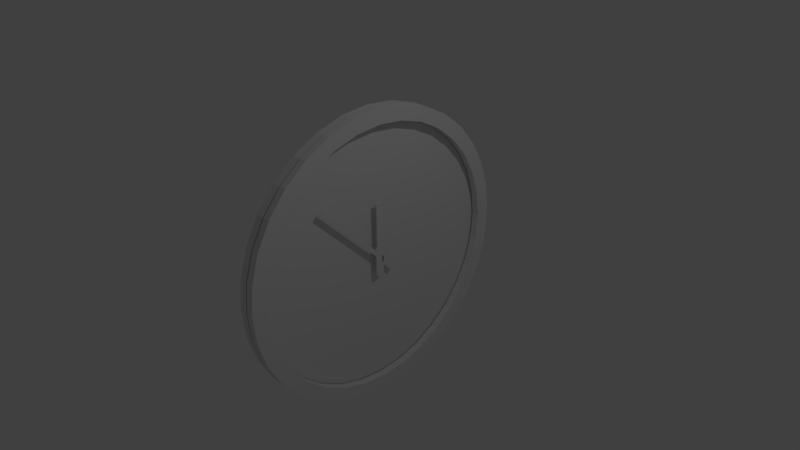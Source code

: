 # Source: clock.blend  (saved by Blender 2.73.0; exported with 4.5.12 LTS)
import bpy
from mathutils import Matrix  # noqa: F401  (used for matrix-valued properties, if any)

bpy.ops.wm.read_factory_settings(use_empty=True)
scene = bpy.context.scene
scene.name = 'Scene'

# ---- collections
col_collection_1 = bpy.data.collections.new('Collection 1'); scene.collection.children.link(col_collection_1)

# ---- world
world_world = bpy.data.worlds.new('World'); scene.world = world_world
world_world.color = (0.05088, 0.05088, 0.05088)
world_world.use_sun_shadow = False
world_world.sun_shadow_jitter_overblur = 0.0
world_world.cycles.sampling_method = 'MANUAL'
world_world.cycles.sample_map_resolution = 256

# ---- cameras
cam_camera = bpy.data.cameras.new('Camera')
cam_camera.clip_end = 100.0
cam_camera.lens = 35.0
cam_camera.sensor_width = 32.0
cam_camera.sensor_height = 18.0
cam_camera.ortho_scale = 7.314
cam_camera.dof.focus_distance = 0.0
cam_camera.dof.aperture_fstop = 128.0

# ---- lights
light_lamp = bpy.data.lights.new('Lamp', 'POINT')
light_lamp.transmission_factor = 0.0
light_lamp.cutoff_distance = 30.0
light_lamp.energy = 100.0
light_lamp.shadow_buffer_clip_start = 1.001
light_lamp.shadow_soft_size = 0.1
light_lamp.shadow_maximum_resolution = 0.006
light_lamp.use_absolute_resolution = True
light_lamp.cycles.use_multiple_importance_sampling = False

# ---- meshes
me_cube_003 = bpy.data.meshes.new('Cube.003')
me_cube_003.from_pydata([(-1.0, -1.0, -1.0), (-1.0, 1.0, -1.0), (1.0, 1.0, -1.0), (1.0, -1.0, -1.0), (-1.0, -1.0, 1.0), (-1.0, 1.0, 1.0), (1.0, 1.0, 1.0), (1.0, -1.0, 1.0)], [], [(4, 5, 1, 0), (5, 6, 2, 1), (6, 7, 3, 2), (7, 4, 0, 3), (0, 1, 2, 3), (7, 6, 5, 4)])
_uv = me_cube_003.uv_layers.new(name='UVMap')
_uv.uv.foreach_set('vector', [0.1951, 0.6892, 0.1951, 0.5952, 0.2891, 0.5952, 0.2891, 0.6892, 0.1011, 0.7832, 0.1011, 0.6892, 0.1951, 0.6892, 0.1951, 0.7832, 0.1011, 0.6892, 0.1011, 0.5952, 0.1951, 0.5952, 0.1951, 0.6892, 0.1951, 0.6892, 0.2891, 0.6892, 0.2891, 0.7832, 0.1951, 0.7832, 0.3832, 0.5952, 0.3832, 0.6892, 0.2891, 0.6892, 0.2891, 0.5952, 0.1011, 0.7832, 0.1951, 0.7832, 0.1951, 0.8773, 0.1011, 0.8773])
me_cube_003.use_remesh_preserve_volume = False
me_cube_003.use_remesh_preserve_attributes = False
me_cube_003.use_mirror_vertex_groups = False
me_cube_003.update()
me_cylinder_001 = bpy.data.meshes.new('Cylinder.001')
me_cylinder_001.from_pydata([(0.1123, 0.09739, -0.1207), (0.09112, 0.1186, -0.1207), (0.09112, 0.1186, 0.2793), (0.1123, 0.09739, 0.2793), (-0.4534, -0.4683, -0.1207), (-0.4746, -0.4471, -0.1207), (-0.4746, -0.4471, 0.2793), (-0.4534, -0.4683, 0.2793), (0.1148, -0.025, -0.1207), (0.1148, 0.025, -0.1207), (0.1148, 0.025, 0.2793), (0.1148, -0.025, 0.2793), (-0.3852, -0.025, -0.1207), (-0.3852, 0.025, -0.1207), (-0.3852, 0.025, 0.2793), (-0.3852, -0.025, 0.2793), (0.0, 1.0, -1.0), (0.0, 1.0, 1.0), (0.1951, 0.9808, -1.0), (0.1951, 0.9808, 1.0), (0.3827, 0.9239, -1.0), (0.3827, 0.9239, 1.0), (0.5556, 0.8315, -1.0), (0.5556, 0.8315, 1.0), (0.7071, 0.7071, -1.0), (0.7071, 0.7071, 1.0), (0.8315, 0.5556, -1.0), (0.8315, 0.5556, 1.0), (0.9239, 0.3827, -1.0), (0.9239, 0.3827, 1.0), (0.9808, 0.1951, -1.0), (0.9808, 0.1951, 1.0), (1.0, 7.55e-08, -1.0), (1.0, 7.55e-08, 1.0), (0.9808, -0.1951, -1.0), (0.9808, -0.1951, 1.0), (0.9239, -0.3827, -1.0), (0.9239, -0.3827, 1.0), (0.8315, -0.5556, -1.0), (0.8315, -0.5556, 1.0), (0.7071, -0.7071, -1.0), (0.7071, -0.7071, 1.0), (0.5556, -0.8315, -1.0), (0.5556, -0.8315, 1.0), (0.3827, -0.9239, -1.0), (0.3827, -0.9239, 1.0), (0.1951, -0.9808, -1.0), (0.1951, -0.9808, 1.0), (-3.258e-07, -1.0, -1.0), (-3.258e-07, -1.0, 1.0), (-0.1951, -0.9808, -1.0), (-0.1951, -0.9808, 1.0), (-0.3827, -0.9239, -1.0), (-0.3827, -0.9239, 1.0), (-0.5556, -0.8315, -1.0), (-0.5556, -0.8315, 1.0), (-0.7071, -0.7071, -1.0), (-0.7071, -0.7071, 1.0), (-0.8315, -0.5556, -1.0), (-0.8315, -0.5556, 1.0), (-0.9239, -0.3827, -1.0), (-0.9239, -0.3827, 1.0), (-0.9808, -0.1951, -1.0), (-0.9808, -0.1951, 1.0), (-1.0, 9.656e-07, -1.0), (-1.0, 9.656e-07, 1.0), (-0.9808, 0.1951, -1.0), (-0.9808, 0.1951, 1.0), (-0.9239, 0.3827, -1.0), (-0.9239, 0.3827, 1.0), (-0.8315, 0.5556, -1.0), (-0.8315, 0.5556, 1.0), (-0.7071, 0.7071, -1.0), (-0.7071, 0.7071, 1.0), (-0.5556, 0.8315, -1.0), (-0.5556, 0.8315, 1.0), (-0.3827, 0.9239, -1.0), (-0.3827, 0.9239, 1.0), (-0.1951, 0.9808, -1.0), (-0.1951, 0.9808, 1.0), (0.0, 0.9, -1.0), (0.0, 0.9, 1.0), (0.1756, 0.8827, -1.0), (0.1756, 0.8827, 1.0), (0.3444, 0.8315, -1.0), (0.3444, 0.8315, 1.0), (0.5, 0.7483, -1.0), (0.5, 0.7483, 1.0), (0.6364, 0.6364, -1.0), (0.6364, 0.6364, 1.0), (0.7483, 0.5, -1.0), (0.7483, 0.5, 1.0), (0.8315, 0.3444, -1.0), (0.8315, 0.3444, 1.0), (0.8827, 0.1756, -1.0), (0.8827, 0.1756, 1.0), (0.9, 7.55e-08, -1.0), (0.9, 7.55e-08, 1.0), (0.8827, -0.1756, -1.0), (0.8827, -0.1756, 1.0), (0.8315, -0.3444, -1.0), (0.8315, -0.3444, 1.0), (0.7483, -0.5, -1.0), (0.7483, -0.5, 1.0), (0.6364, -0.6364, -1.0), (0.6364, -0.6364, 1.0), (0.5, -0.7483, -1.0), (0.5, -0.7483, 1.0), (0.3444, -0.8315, -1.0), (0.3444, -0.8315, 1.0), (0.1756, -0.8827, -1.0), (0.1756, -0.8827, 1.0), (-3.258e-07, -0.9, -1.0), (-3.258e-07, -0.9, 1.0), (-0.1756, -0.8827, -1.0), (-0.1756, -0.8827, 1.0), (-0.3444, -0.8315, -1.0), (-0.3444, -0.8315, 1.0), (-0.5, -0.7483, -1.0), (-0.5, -0.7483, 1.0), (-0.6364, -0.6364, -1.0), (-0.6364, -0.6364, 1.0), (-0.7483, -0.5, -1.0), (-0.7483, -0.5, 1.0), (-0.8315, -0.3444, -1.0), (-0.8315, -0.3444, 1.0), (-0.8827, -0.1756, -1.0), (-0.8827, -0.1756, 1.0), (-0.9, 9.656e-07, -1.0), (-0.9, 9.656e-07, 1.0), (-0.8827, 0.1756, -1.0), (-0.8827, 0.1756, 1.0), (-0.8315, 0.3444, -1.0), (-0.8315, 0.3444, 1.0), (-0.7483, 0.5, -1.0), (-0.7483, 0.5, 1.0), (-0.6364, 0.6364, -1.0), (-0.6364, 0.6364, 1.0), (-0.5, 0.7483, -1.0), (-0.5, 0.7483, 1.0), (-0.3444, 0.8315, -1.0), (-0.3444, 0.8315, 1.0), (-0.1756, 0.8827, -1.0), (-0.1756, 0.8827, 1.0), (2.615e-09, 1.0, -3.393), (2.615e-09, 1.0, -1.393), (0.1951, 0.9808, -3.393), (0.1951, 0.9808, -1.393), (0.3827, 0.9239, -3.393), (0.3827, 0.9239, -1.393), (0.5556, 0.8315, -3.393), (0.5556, 0.8315, -1.393), (0.7071, 0.7071, -3.393), (0.7071, 0.7071, -1.393), (0.8315, 0.5556, -3.393), (0.8315, 0.5556, -1.393), (0.9239, 0.3827, -3.393), (0.9239, 0.3827, -1.393), (0.9808, 0.1951, -3.393), (0.9808, 0.1951, -1.393), (1.0, 7.55e-08, -3.393), (1.0, 7.55e-08, -1.393), (0.9808, -0.1951, -3.393), (0.9808, -0.1951, -1.393), (0.9239, -0.3827, -3.393), (0.9239, -0.3827, -1.393), (0.8315, -0.5556, -3.393), (0.8315, -0.5556, -1.393), (0.7071, -0.7071, -3.393), (0.7071, -0.7071, -1.393), (0.5556, -0.8315, -3.393), (0.5556, -0.8315, -1.393), (0.3827, -0.9239, -3.393), (0.3827, -0.9239, -1.393), (0.1951, -0.9808, -3.393), (0.1951, -0.9808, -1.393), (-3.232e-07, -1.0, -3.393), (-3.232e-07, -1.0, -1.393), (-0.1951, -0.9808, -3.393), (-0.1951, -0.9808, -1.393), (-0.3827, -0.9239, -3.393), (-0.3827, -0.9239, -1.393), (-0.5556, -0.8315, -3.393), (-0.5556, -0.8315, -1.393), (-0.7071, -0.7071, -3.393), (-0.7071, -0.7071, -1.393), (-0.8315, -0.5556, -3.393), (-0.8315, -0.5556, -1.393), (-0.9239, -0.3827, -3.393), (-0.9239, -0.3827, -1.393), (-0.9808, -0.1951, -3.393), (-0.9808, -0.1951, -1.393), (-1.0, 9.656e-07, -3.393), (-1.0, 9.656e-07, -1.393), (-0.9808, 0.1951, -3.393), (-0.9808, 0.1951, -1.393), (-0.9239, 0.3827, -3.393), (-0.9239, 0.3827, -1.393), (-0.8315, 0.5556, -3.393), (-0.8315, 0.5556, -1.393), (-0.7071, 0.7071, -3.393), (-0.7071, 0.7071, -1.393), (-0.5556, 0.8315, -3.393), (-0.5556, 0.8315, -1.393), (-0.3827, 0.9239, -3.393), (-0.3827, 0.9239, -1.393), (-0.1951, 0.9808, -3.393), (-0.1951, 0.9808, -1.393)], [], [(4, 5, 1, 0), (5, 6, 2, 1), (6, 7, 3, 2), (7, 4, 0, 3), (0, 1, 2, 3), (7, 6, 5, 4), (12, 13, 9, 8), (13, 14, 10, 9), (14, 15, 11, 10), (15, 12, 8, 11), (8, 9, 10, 11), (15, 14, 13, 12), (16, 17, 19, 18), (18, 19, 21, 20), (20, 21, 23, 22), (22, 23, 25, 24), (24, 25, 27, 26), (26, 27, 29, 28), (28, 29, 31, 30), (30, 31, 33, 32), (32, 33, 35, 34), (34, 35, 37, 36), (36, 37, 39, 38), (38, 39, 41, 40), (40, 41, 43, 42), (42, 43, 45, 44), (44, 45, 47, 46), (46, 47, 49, 48), (48, 49, 51, 50), (50, 51, 53, 52), (52, 53, 55, 54), (54, 55, 57, 56), (56, 57, 59, 58), (58, 59, 61, 60), (60, 61, 63, 62), (62, 63, 65, 64), (64, 65, 67, 66), (66, 67, 69, 68), (68, 69, 71, 70), (70, 71, 73, 72), (72, 73, 75, 74), (74, 75, 77, 76), (76, 77, 79, 78), (78, 79, 17, 16), (82, 83, 81, 80), (84, 85, 83, 82), (86, 87, 85, 84), (88, 89, 87, 86), (90, 91, 89, 88), (92, 93, 91, 90), (94, 95, 93, 92), (96, 97, 95, 94), (98, 99, 97, 96), (100, 101, 99, 98), (102, 103, 101, 100), (104, 105, 103, 102), (106, 107, 105, 104), (108, 109, 107, 106), (110, 111, 109, 108), (112, 113, 111, 110), (114, 115, 113, 112), (116, 117, 115, 114), (118, 119, 117, 116), (120, 121, 119, 118), (122, 123, 121, 120), (124, 125, 123, 122), (126, 127, 125, 124), (128, 129, 127, 126), (130, 131, 129, 128), (132, 133, 131, 130), (134, 135, 133, 132), (136, 137, 135, 134), (138, 139, 137, 136), (140, 141, 139, 138), (142, 143, 141, 140), (80, 81, 143, 142), (16, 18, 82, 80), (19, 17, 81, 83), (18, 20, 84, 82), (21, 19, 83, 85), (20, 22, 86, 84), (23, 21, 85, 87), (22, 24, 88, 86), (25, 23, 87, 89), (24, 26, 90, 88), (27, 25, 89, 91), (26, 28, 92, 90), (29, 27, 91, 93), (28, 30, 94, 92), (31, 29, 93, 95), (30, 32, 96, 94), (33, 31, 95, 97), (32, 34, 98, 96), (35, 33, 97, 99), (34, 36, 100, 98), (37, 35, 99, 101), (36, 38, 102, 100), (39, 37, 101, 103), (38, 40, 104, 102), (41, 39, 103, 105), (40, 42, 106, 104), (43, 41, 105, 107), (42, 44, 108, 106), (45, 43, 107, 109), (44, 46, 110, 108), (47, 45, 109, 111), (46, 48, 112, 110), (49, 47, 111, 113), (48, 50, 114, 112), (51, 49, 113, 115), (50, 52, 116, 114), (53, 51, 115, 117), (52, 54, 118, 116), (55, 53, 117, 119), (54, 56, 120, 118), (57, 55, 119, 121), (56, 58, 122, 120), (59, 57, 121, 123), (58, 60, 124, 122), (61, 59, 123, 125), (60, 62, 126, 124), (63, 61, 125, 127), (62, 64, 128, 126), (65, 63, 127, 129), (64, 66, 130, 128), (67, 65, 129, 131), (66, 68, 132, 130), (69, 67, 131, 133), (68, 70, 134, 132), (71, 69, 133, 135), (70, 72, 136, 134), (73, 71, 135, 137), (72, 74, 138, 136), (75, 73, 137, 139), (74, 76, 140, 138), (77, 75, 139, 141), (76, 78, 142, 140), (79, 77, 141, 143), (78, 16, 80, 142), (17, 79, 143, 81), (144, 145, 147, 146), (146, 147, 149, 148), (148, 149, 151, 150), (150, 151, 153, 152), (152, 153, 155, 154), (154, 155, 157, 156), (156, 157, 159, 158), (158, 159, 161, 160), (160, 161, 163, 162), (162, 163, 165, 164), (164, 165, 167, 166), (166, 167, 169, 168), (168, 169, 171, 170), (170, 171, 173, 172), (172, 173, 175, 174), (174, 175, 177, 176), (176, 177, 179, 178), (178, 179, 181, 180), (180, 181, 183, 182), (182, 183, 185, 184), (184, 185, 187, 186), (186, 187, 189, 188), (188, 189, 191, 190), (190, 191, 193, 192), (192, 193, 195, 194), (194, 195, 197, 196), (196, 197, 199, 198), (198, 199, 201, 200), (200, 201, 203, 202), (202, 203, 205, 204), (147, 145, 207, 205, 203, 201, 199, 197, 195, 193, 191, 189, 187, 185, 183, 181, 179, 177, 175, 173, 171, 169, 167, 165, 163, 161, 159, 157, 155, 153, 151, 149), (206, 207, 145, 144), (204, 205, 207, 206), (144, 146, 148, 150, 152, 154, 156, 158, 160, 162, 164, 166, 168, 170, 172, 174, 176, 178, 180, 182, 184, 186, 188, 190, 192, 194, 196, 198, 200, 202, 204, 206)])
_uv = me_cylinder_001.uv_layers.new(name='UVMap')
_uv.uv.foreach_set('vector', [0.4077, 0.112, 0.4033, 0.112, 0.4033, 0.012, 0.4077, 0.012, 0.3298, 0.08889, 0.2711, 0.08889, 0.2711, 0.012, 0.3298, 0.012, 0.4077, 0.012, 0.4121, 0.012, 0.4121, 0.112, 0.4077, 0.112, 0.3298, 0.012, 0.3886, 0.012, 0.3886, 0.08271, 0.3298, 0.08271, 0.3886, 0.08271, 0.3886, 0.08536, 0.3298, 0.08536, 0.3298, 0.08271, 0.2201, 0.1144, 0.2232, 0.1144, 0.2232, 0.1644, 0.2201, 0.1644, 0.4033, 0.0745, 0.3959, 0.0745, 0.3959, 0.012, 0.4033, 0.012, 0.2992, 0.1355, 0.358, 0.1355, 0.358, 0.1977, 0.2992, 0.1977, 0.3959, 0.0745, 0.3886, 0.0745, 0.3886, 0.012, 0.3959, 0.012, 0.4167, 0.1945, 0.358, 0.1945, 0.358, 0.132, 0.4167, 0.132, 0.4194, 0.012, 0.4268, 0.012, 0.4268, 0.062, 0.4194, 0.062, 0.4121, 0.012, 0.4194, 0.012, 0.4194, 0.062, 0.4121, 0.062, 0.3329, 0.7842, 0.3329, 0.6913, 0.3434, 0.6913, 0.3434, 0.7842, 0.3434, 0.7842, 0.3434, 0.6913, 0.3533, 0.6913, 0.3533, 0.7842, 0.3533, 0.7842, 0.3533, 0.6913, 0.3623, 0.6913, 0.3623, 0.7842, 0.3623, 0.7842, 0.3623, 0.6913, 0.3699, 0.6913, 0.3699, 0.7842, 0.447, 0.877, 0.447, 0.9699, 0.4387, 0.9699, 0.4387, 0.877, 0.4387, 0.877, 0.4387, 0.9699, 0.4293, 0.9699, 0.4293, 0.877, 0.4293, 0.877, 0.4293, 0.9699, 0.4191, 0.9699, 0.4191, 0.877, 0.4191, 0.877, 0.4191, 0.9699, 0.4084, 0.9699, 0.4084, 0.877, 0.4084, 0.877, 0.4084, 0.9699, 0.3978, 0.9699, 0.3978, 0.877, 0.3978, 0.877, 0.3978, 0.9699, 0.3876, 0.9699, 0.3876, 0.877, 0.3876, 0.877, 0.3876, 0.9699, 0.3781, 0.9699, 0.3781, 0.877, 0.3781, 0.877, 0.3781, 0.9699, 0.3699, 0.9699, 0.3699, 0.877, 0.447, 0.7842, 0.447, 0.877, 0.4387, 0.877, 0.4387, 0.7842, 0.4387, 0.7842, 0.4387, 0.877, 0.4293, 0.877, 0.4293, 0.7842, 0.4293, 0.7842, 0.4293, 0.877, 0.4191, 0.877, 0.4191, 0.7842, 0.4191, 0.7842, 0.4191, 0.877, 0.4084, 0.877, 0.4084, 0.7842, 0.4084, 0.7842, 0.4084, 0.877, 0.3978, 0.877, 0.3978, 0.7842, 0.3978, 0.7842, 0.3978, 0.877, 0.3876, 0.877, 0.3876, 0.7842, 0.3876, 0.7842, 0.3876, 0.877, 0.3781, 0.877, 0.3781, 0.7842, 0.3781, 0.7842, 0.3781, 0.877, 0.3699, 0.877, 0.3699, 0.7842, 0.3699, 0.7842, 0.3699, 0.6913, 0.3781, 0.6913, 0.3781, 0.7842, 0.3781, 0.7842, 0.3781, 0.6913, 0.3876, 0.6913, 0.3876, 0.7842, 0.3876, 0.7842, 0.3876, 0.6913, 0.3978, 0.6913, 0.3978, 0.7842, 0.3978, 0.7842, 0.3978, 0.6913, 0.4084, 0.6913, 0.4084, 0.7842, 0.4084, 0.7842, 0.4084, 0.6913, 0.4191, 0.6913, 0.4191, 0.7842, 0.4191, 0.7842, 0.4191, 0.6913, 0.4293, 0.6913, 0.4293, 0.7842, 0.4293, 0.7842, 0.4293, 0.6913, 0.4387, 0.6913, 0.4387, 0.7842, 0.4387, 0.7842, 0.4387, 0.6913, 0.447, 0.6913, 0.447, 0.7842, 0.2931, 0.7842, 0.2931, 0.6913, 0.3019, 0.6913, 0.3019, 0.7842, 0.3019, 0.7842, 0.3019, 0.6913, 0.3118, 0.6913, 0.3118, 0.7842, 0.3118, 0.7842, 0.3118, 0.6913, 0.3222, 0.6913, 0.3222, 0.7842, 0.3222, 0.7842, 0.3222, 0.6913, 0.3329, 0.6913, 0.3329, 0.7842, 0.2465, 0.8867, 0.2465, 0.7712, 0.2584, 0.7712, 0.2584, 0.8867, 0.2351, 0.8867, 0.2351, 0.7712, 0.2465, 0.7712, 0.2465, 0.8867, 0.2245, 0.8867, 0.2245, 0.7712, 0.2351, 0.7712, 0.2351, 0.8867, 0.2153, 0.8867, 0.2153, 0.7712, 0.2245, 0.7712, 0.2245, 0.8867, 0.206, 0.8867, 0.206, 0.7712, 0.2153, 0.7712, 0.2153, 0.8867, 0.1955, 0.8867, 0.1955, 0.7712, 0.206, 0.7712, 0.206, 0.8867, 0.184, 0.8867, 0.184, 0.7712, 0.1955, 0.7712, 0.1955, 0.8867, 0.1721, 0.8867, 0.1721, 0.7712, 0.184, 0.7712, 0.184, 0.8867, 0.1602, 0.8867, 0.1602, 0.7712, 0.1721, 0.7712, 0.1721, 0.8867, 0.1488, 0.8867, 0.1488, 0.7712, 0.1602, 0.7712, 0.1602, 0.8867, 0.1382, 0.8867, 0.1382, 0.7712, 0.1488, 0.7712, 0.1488, 0.8867, 0.1289, 0.8867, 0.1289, 0.7712, 0.1382, 0.7712, 0.1382, 0.8867, 0.3858, 0.5985, 0.3858, 0.6913, 0.3779, 0.6913, 0.3779, 0.5985, 0.3947, 0.5985, 0.3947, 0.6913, 0.3858, 0.6913, 0.3858, 0.5985, 0.4041, 0.5985, 0.4041, 0.6913, 0.3947, 0.6913, 0.3947, 0.5985, 0.4138, 0.5985, 0.4138, 0.6913, 0.4041, 0.6913, 0.4041, 0.5985, 0.4232, 0.5985, 0.4232, 0.6913, 0.4138, 0.6913, 0.4138, 0.5985, 0.4321, 0.5985, 0.4321, 0.6913, 0.4232, 0.6913, 0.4232, 0.5985, 0.4401, 0.5985, 0.4401, 0.6913, 0.4321, 0.6913, 0.4321, 0.5985, 0.447, 0.5985, 0.447, 0.6913, 0.4401, 0.6913, 0.4401, 0.5985, 0.05187, 0.7712, 0.05187, 0.8867, 0.04262, 0.8867, 0.04262, 0.7712, 0.06242, 0.7712, 0.06242, 0.8867, 0.05187, 0.8867, 0.05187, 0.7712, 0.07387, 0.7712, 0.07387, 0.8867, 0.06242, 0.8867, 0.06242, 0.7712, 0.08578, 0.7712, 0.08578, 0.8867, 0.07387, 0.8867, 0.07387, 0.7712, 0.09769, 0.7712, 0.09769, 0.8867, 0.08578, 0.8867, 0.08578, 0.7712, 0.1091, 0.7712, 0.1091, 0.8867, 0.09769, 0.8867, 0.09769, 0.7712, 0.1197, 0.7712, 0.1197, 0.8867, 0.1091, 0.8867, 0.1091, 0.7712, 0.1289, 0.7712, 0.1289, 0.8867, 0.1197, 0.8867, 0.1197, 0.7712, 0.2924, 0.8867, 0.2924, 0.7712, 0.3016, 0.7712, 0.3016, 0.8867, 0.2818, 0.8867, 0.2818, 0.7712, 0.2924, 0.7712, 0.2924, 0.8867, 0.2704, 0.8867, 0.2704, 0.7712, 0.2818, 0.7712, 0.2818, 0.8867, 0.2584, 0.8867, 0.2584, 0.7712, 0.2704, 0.7712, 0.2704, 0.8867, 0.1291, 0.8193, 0.1051, 0.8057, 0.1144, 0.796, 0.136, 0.8083, 0.1864, 0.9556, 0.1581, 0.9508, 0.1624, 0.9388, 0.1878, 0.9431, 0.1051, 0.8057, 0.08476, 0.7884, 0.09612, 0.7804, 0.1144, 0.796, 0.2152, 0.9556, 0.1864, 0.9556, 0.1878, 0.9431, 0.2137, 0.9431, 0.08476, 0.7884, 0.06877, 0.768, 0.08172, 0.7621, 0.09612, 0.7804, 0.2434, 0.9508, 0.2152, 0.9556, 0.2137, 0.9431, 0.2391, 0.9388, 0.06877, 0.768, 0.05775, 0.7454, 0.0718, 0.7417, 0.08172, 0.7621, 0.27, 0.9414, 0.2434, 0.9508, 0.2391, 0.9388, 0.2631, 0.9304, 0.05775, 0.7454, 0.05213, 0.7213, 0.06675, 0.7201, 0.0718, 0.7417, 0.2939, 0.9278, 0.27, 0.9414, 0.2631, 0.9304, 0.2846, 0.9181, 0.05213, 0.7213, 0.05213, 0.6968, 0.06675, 0.6981, 0.06675, 0.7201, 0.3143, 0.9105, 0.2939, 0.9278, 0.2846, 0.9181, 0.3029, 0.9025, 0.05213, 0.6968, 0.05775, 0.6728, 0.0718, 0.6764, 0.06675, 0.6981, 0.3303, 0.8901, 0.3143, 0.9105, 0.3029, 0.9025, 0.3173, 0.8842, 0.05775, 0.6728, 0.06877, 0.6502, 0.08172, 0.656, 0.0718, 0.6764, 0.3413, 0.8675, 0.3303, 0.8901, 0.3173, 0.8842, 0.3272, 0.8638, 0.06877, 0.6502, 0.08476, 0.6298, 0.09612, 0.6377, 0.08172, 0.656, 0.3469, 0.8434, 0.3413, 0.8675, 0.3272, 0.8638, 0.3323, 0.8422, 0.08476, 0.6298, 0.1051, 0.6125, 0.1144, 0.6221, 0.09612, 0.6377, 0.3469, 0.8189, 0.3469, 0.8434, 0.3323, 0.8422, 0.3323, 0.8201, 0.1051, 0.6125, 0.1291, 0.5988, 0.136, 0.6099, 0.1144, 0.6221, 0.3413, 0.7949, 0.3469, 0.8189, 0.3323, 0.8201, 0.3272, 0.7985, 0.1291, 0.5988, 0.1557, 0.5895, 0.1599, 0.6014, 0.136, 0.6099, 0.3303, 0.7722, 0.3413, 0.7949, 0.3272, 0.7985, 0.3173, 0.7781, 0.1557, 0.5895, 0.1839, 0.5847, 0.1853, 0.5971, 0.1599, 0.6014, 0.3143, 0.7519, 0.3303, 0.7722, 0.3173, 0.7781, 0.3029, 0.7598, 0.1839, 0.5847, 0.2127, 0.5847, 0.2112, 0.5971, 0.1853, 0.5971, 0.2939, 0.7345, 0.3143, 0.7519, 0.3029, 0.7598, 0.2846, 0.7442, 0.2127, 0.5847, 0.2409, 0.5895, 0.2367, 0.6014, 0.2112, 0.5971, 0.27, 0.7209, 0.2939, 0.7345, 0.2846, 0.7442, 0.2631, 0.732, 0.2409, 0.5895, 0.2675, 0.5988, 0.2606, 0.6099, 0.2367, 0.6014, 0.2434, 0.7116, 0.27, 0.7209, 0.2631, 0.732, 0.2391, 0.7235, 0.2675, 0.5988, 0.2915, 0.6125, 0.2821, 0.6221, 0.2606, 0.6099, 0.2152, 0.7068, 0.2434, 0.7116, 0.2391, 0.7235, 0.2137, 0.7192, 0.2915, 0.6125, 0.3118, 0.6298, 0.3005, 0.6377, 0.2821, 0.6221, 0.1864, 0.7068, 0.2152, 0.7068, 0.2137, 0.7192, 0.1878, 0.7192, 0.3118, 0.6298, 0.3278, 0.6502, 0.3149, 0.656, 0.3005, 0.6377, 0.1581, 0.7116, 0.1864, 0.7068, 0.1878, 0.7192, 0.1624, 0.7235, 0.3278, 0.6502, 0.3388, 0.6728, 0.3248, 0.6764, 0.3149, 0.656, 0.1315, 0.7209, 0.1581, 0.7116, 0.1624, 0.7235, 0.1385, 0.732, 0.3388, 0.6728, 0.3444, 0.6968, 0.3298, 0.6981, 0.3248, 0.6764, 0.1076, 0.7345, 0.1315, 0.7209, 0.1385, 0.732, 0.1169, 0.7442, 0.3444, 0.6968, 0.3444, 0.7213, 0.3298, 0.7201, 0.3298, 0.6981, 0.08724, 0.7519, 0.1076, 0.7345, 0.1169, 0.7442, 0.09859, 0.7598, 0.3444, 0.7213, 0.3388, 0.7454, 0.3248, 0.7417, 0.3298, 0.7201, 0.07124, 0.7722, 0.08724, 0.7519, 0.09859, 0.7598, 0.0842, 0.7781, 0.3388, 0.7454, 0.3278, 0.768, 0.3149, 0.7621, 0.3248, 0.7417, 0.06023, 0.7949, 0.07124, 0.7722, 0.0842, 0.7781, 0.07428, 0.7985, 0.3278, 0.768, 0.3118, 0.7884, 0.3005, 0.7804, 0.3149, 0.7621, 0.05461, 0.8189, 0.06023, 0.7949, 0.07428, 0.7985, 0.06922, 0.8201, 0.3118, 0.7884, 0.2915, 0.8057, 0.2821, 0.796, 0.3005, 0.7804, 0.05461, 0.8434, 0.05461, 0.8189, 0.06922, 0.8201, 0.06922, 0.8422, 0.2915, 0.8057, 0.2675, 0.8193, 0.2606, 0.8083, 0.2821, 0.796, 0.06023, 0.8675, 0.05461, 0.8434, 0.06922, 0.8422, 0.07428, 0.8638, 0.2675, 0.8193, 0.2409, 0.8287, 0.2367, 0.8167, 0.2606, 0.8083, 0.07124, 0.8901, 0.06023, 0.8675, 0.07428, 0.8638, 0.0842, 0.8842, 0.2409, 0.8287, 0.2127, 0.8335, 0.2112, 0.821, 0.2367, 0.8167, 0.08724, 0.9105, 0.07124, 0.8901, 0.0842, 0.8842, 0.09859, 0.9025, 0.2127, 0.8335, 0.1839, 0.8335, 0.1853, 0.821, 0.2112, 0.821, 0.1076, 0.9278, 0.08724, 0.9105, 0.09859, 0.9025, 0.1169, 0.9181, 0.1839, 0.8335, 0.1557, 0.8287, 0.1599, 0.8167, 0.1853, 0.821, 0.1315, 0.9414, 0.1076, 0.9278, 0.1169, 0.9181, 0.1385, 0.9304, 0.1557, 0.8287, 0.1291, 0.8193, 0.136, 0.8083, 0.1599, 0.8167, 0.1581, 0.9508, 0.1315, 0.9414, 0.1385, 0.9304, 0.1624, 0.9388, 0.33, 0.7842, 0.33, 0.877, 0.3195, 0.877, 0.3195, 0.7842, 0.3195, 0.7842, 0.3195, 0.877, 0.3096, 0.877, 0.3096, 0.7842, 0.3096, 0.7842, 0.3096, 0.877, 0.3007, 0.877, 0.3007, 0.7842, 0.3007, 0.7842, 0.3007, 0.877, 0.2931, 0.877, 0.2931, 0.7842, 0.2927, 0.9699, 0.2927, 0.877, 0.301, 0.877, 0.301, 0.9699, 0.301, 0.9699, 0.301, 0.877, 0.3104, 0.877, 0.3104, 0.9699, 0.3104, 0.9699, 0.3104, 0.877, 0.3207, 0.877, 0.3207, 0.9699, 0.3207, 0.9699, 0.3207, 0.877, 0.3313, 0.877, 0.3313, 0.9699, 0.3313, 0.9699, 0.3313, 0.877, 0.3419, 0.877, 0.3419, 0.9699, 0.3419, 0.9699, 0.3419, 0.877, 0.3522, 0.877, 0.3522, 0.9699, 0.3522, 0.9699, 0.3522, 0.877, 0.3616, 0.877, 0.3616, 0.9699, 0.3616, 0.9699, 0.3616, 0.877, 0.3699, 0.877, 0.3699, 0.9699, 0.1385, 0.6558, 0.1385, 0.7712, 0.1283, 0.7712, 0.1283, 0.6558, 0.1283, 0.6558, 0.1283, 0.7712, 0.1165, 0.7712, 0.1165, 0.6558, 0.1165, 0.6558, 0.1165, 0.7712, 0.1038, 0.7712, 0.1038, 0.6558, 0.1038, 0.6558, 0.1038, 0.7712, 0.09058, 0.7712, 0.09058, 0.6558, 0.09058, 0.6558, 0.09058, 0.7712, 0.07735, 0.7712, 0.07735, 0.6558, 0.07735, 0.6558, 0.07735, 0.7712, 0.06462, 0.7712, 0.06462, 0.6558, 0.06462, 0.6558, 0.06462, 0.7712, 0.0529, 0.7712, 0.0529, 0.6558, 0.0529, 0.6558, 0.0529, 0.7712, 0.04262, 0.7712, 0.04262, 0.6558, 0.2345, 0.6558, 0.2345, 0.7712, 0.2242, 0.7712, 0.2242, 0.6558, 0.2242, 0.6558, 0.2242, 0.7712, 0.2125, 0.7712, 0.2125, 0.6558, 0.2125, 0.6558, 0.2125, 0.7712, 0.1997, 0.7712, 0.1997, 0.6558, 0.1997, 0.6558, 0.1997, 0.7712, 0.1865, 0.7712, 0.1865, 0.6558, 0.1865, 0.6558, 0.1865, 0.7712, 0.1733, 0.7712, 0.1733, 0.6558, 0.1733, 0.6558, 0.1733, 0.7712, 0.1605, 0.7712, 0.1605, 0.6558, 0.1605, 0.6558, 0.1605, 0.7712, 0.1488, 0.7712, 0.1488, 0.6558, 0.1488, 0.6558, 0.1488, 0.7712, 0.1385, 0.7712, 0.1385, 0.6558, 0.3699, 0.7842, 0.3699, 0.877, 0.361, 0.877, 0.361, 0.7842, 0.361, 0.7842, 0.361, 0.877, 0.3512, 0.877, 0.3512, 0.7842, 0.9866, 0.4578, 0.9799, 0.5167, 0.9635, 0.5728, 0.9381, 0.6238, 0.9046, 0.6678, 0.8643, 0.7032, 0.8187, 0.7285, 0.7697, 0.7428, 0.719, 0.7456, 0.6687, 0.7367, 0.6207, 0.7165, 0.5767, 0.6857, 0.5386, 0.6456, 0.5078, 0.5976, 0.4854, 0.5437, 0.4723, 0.4859, 0.4691, 0.4264, 0.4758, 0.3675, 0.4922, 0.3114, 0.5176, 0.2604, 0.5511, 0.2164, 0.5914, 0.181, 0.637, 0.1557, 0.686, 0.1414, 0.7367, 0.1386, 0.787, 0.1475, 0.835, 0.1677, 0.879, 0.1985, 0.9171, 0.2386, 0.9479, 0.2866, 0.9703, 0.3405, 0.9834, 0.3983, 0.3407, 0.7842, 0.3407, 0.877, 0.33, 0.877, 0.33, 0.7842, 0.3512, 0.7842, 0.3512, 0.877, 0.3407, 0.877, 0.3407, 0.7842, 0.3402, 0.8084, 0.3242, 0.8287, 0.3038, 0.8461, 0.2799, 0.8597, 0.2533, 0.8691, 0.225, 0.8738, 0.1962, 0.8738, 0.168, 0.8691, 0.1414, 0.8597, 0.1175, 0.8461, 0.09712, 0.8287, 0.08112, 0.8084, 0.0701, 0.7857, 0.06449, 0.7617, 0.06449, 0.7372, 0.0701, 0.7132, 0.08112, 0.6905, 0.09712, 0.6701, 0.1175, 0.6528, 0.1414, 0.6392, 0.168, 0.6298, 0.1962, 0.625, 0.225, 0.625, 0.2533, 0.6298, 0.2799, 0.6392, 0.3038, 0.6528, 0.3242, 0.6701, 0.3402, 0.6905, 0.3512, 0.7132, 0.3568, 0.7372, 0.3568, 0.7617, 0.3512, 0.7857])
me_cylinder_001.use_remesh_preserve_volume = False
me_cylinder_001.use_remesh_preserve_attributes = False
me_cylinder_001.use_mirror_vertex_groups = False
me_cylinder_001.update()
arm_secondbone = bpy.data.armatures.new('secondbone')  # bones are not reproduced

# ---- objects
ob_armature_001 = bpy.data.objects.new('Armature.001', arm_secondbone)
ob_secondhand = bpy.data.objects.new('secondhand', me_cube_003)
ob_clock = bpy.data.objects.new('clock', me_cylinder_001)
ob_lamp = bpy.data.objects.new('Lamp', light_lamp)
ob_camera = bpy.data.objects.new('Camera', cam_camera)

# ---- transforms, parenting, visibility, modifiers, constraints
ob_armature_001.location = (0.0, -0.008731, 0.0)
ob_armature_001.scale = (0.01, 0.01, 0.2)
ob_armature_001.show_in_front = True
ob_armature_001.lineart.crease_threshold = 0.0
ob_secondhand.parent = ob_armature_001
ob_secondhand.matrix_parent_inverse = Matrix(((100.0, 0.0, 0.0, -0.0), (0.0, 0.0, 5.0, -4.856), (0.0, -100.0, 0.0, -0.8731), (0.0, 0.0, 0.0, 1.0)))
ob_secondhand.location = (0.1257, -0.00679, 0.6716)
ob_secondhand.scale = (0.01, 0.01, 0.95)
ob_secondhand.lineart.crease_threshold = 0.0
ob_clock.location = (0.1197, 0.0, 0.0)
ob_clock.rotation_euler = (0.0, 1.571, 0.0)
ob_clock.scale = (2.0, 2.0, 0.05)
ob_clock.lineart.crease_threshold = 0.0
ob_lamp.location = (4.076, 1.005, 5.904)
ob_lamp.rotation_euler = (0.6503, 0.05522, 1.866)
ob_lamp.lock_rotations_4d = False
ob_lamp.empty_display_type = 'ARROWS'
ob_lamp.color = (0.0, 0.0, 0.0, 0.0)
ob_lamp.lineart.crease_threshold = 0.0
ob_camera.location = (7.481, -6.508, 5.344)
ob_camera.rotation_euler = (1.109, 0.01082, 0.8149)
ob_camera.lock_rotations_4d = False
ob_camera.empty_display_type = 'ARROWS'
ob_camera.color = (0.0, 0.0, 0.0, 0.0)
ob_camera.display_type = 'WIRE'
ob_camera.lineart.crease_threshold = 0.0

# ---- collection membership
col_collection_1.objects.link(ob_armature_001)
col_collection_1.objects.link(ob_secondhand)
col_collection_1.objects.link(ob_clock)
col_collection_1.objects.link(ob_lamp)
col_collection_1.objects.link(ob_camera)

# ---- scene / render settings (as saved in the file)
scene.camera = ob_camera
scene.frame_start = 1; scene.frame_end = 60; scene.frame_set(14)
scene.render.engine = 'BLENDER_EEVEE_NEXT'
scene.render.resolution_percentage = 50
scene.render.dither_intensity = 0.0
scene.cycles.use_denoising = False
scene.cycles.samples = 10
scene.cycles.sampling_pattern = 'TABULATED_SOBOL'
scene.cycles.light_sampling_threshold = 0.0
scene.cycles.use_adaptive_sampling = False
scene.cycles.use_light_tree = False
scene.cycles.blur_glossy = 0.0
scene.cycles.pixel_filter_type = 'GAUSSIAN'
scene.cycles.sample_clamp_indirect = 0.0
scene.view_settings.view_transform = 'Standard'
bpy.context.view_layer.update()
